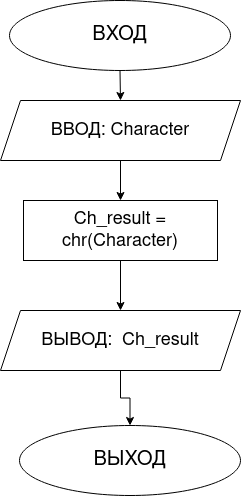

The diagram above was exported from draw.io. Its source (the exported page's mxGraphModel, read from the mxfile embedded in the PNG):
<mxGraphModel dx="1422" dy="738" grid="1" gridSize="10" guides="1" tooltips="1" connect="1" arrows="1" fold="1" page="1" pageScale="1" pageWidth="827" pageHeight="1169" math="0" shadow="0">
  <root>
    <mxCell id="0" />
    <mxCell id="1" parent="0" />
    <mxCell id="rSxr4VjyIA0CsJvpESgr-6" style="edgeStyle=orthogonalEdgeStyle;rounded=0;orthogonalLoop=1;jettySize=auto;html=1;exitX=0.5;exitY=1;exitDx=0;exitDy=0;entryX=0.5;entryY=0;entryDx=0;entryDy=0;" edge="1" parent="1" source="rSxr4VjyIA0CsJvpESgr-1" target="rSxr4VjyIA0CsJvpESgr-2">
      <mxGeometry relative="1" as="geometry" />
    </mxCell>
    <mxCell id="rSxr4VjyIA0CsJvpESgr-1" value="&lt;font style=&quot;font-size: 20px&quot;&gt;ВХОД&lt;/font&gt;" style="ellipse;whiteSpace=wrap;html=1;" vertex="1" parent="1">
      <mxGeometry x="303" y="90" width="221" height="70" as="geometry" />
    </mxCell>
    <mxCell id="rSxr4VjyIA0CsJvpESgr-7" value="" style="edgeStyle=orthogonalEdgeStyle;rounded=0;orthogonalLoop=1;jettySize=auto;html=1;" edge="1" parent="1" source="rSxr4VjyIA0CsJvpESgr-2" target="rSxr4VjyIA0CsJvpESgr-3">
      <mxGeometry relative="1" as="geometry" />
    </mxCell>
    <mxCell id="rSxr4VjyIA0CsJvpESgr-2" value="&lt;div style=&quot;font-size: 18px&quot;&gt;&lt;font style=&quot;font-size: 18px&quot;&gt;ВВОД: Character&lt;/font&gt;&lt;/div&gt;" style="shape=parallelogram;perimeter=parallelogramPerimeter;whiteSpace=wrap;html=1;fixedSize=1;" vertex="1" parent="1">
      <mxGeometry x="294" y="190" width="240" height="60" as="geometry" />
    </mxCell>
    <mxCell id="rSxr4VjyIA0CsJvpESgr-8" value="" style="edgeStyle=orthogonalEdgeStyle;rounded=0;orthogonalLoop=1;jettySize=auto;html=1;" edge="1" parent="1" source="rSxr4VjyIA0CsJvpESgr-3" target="rSxr4VjyIA0CsJvpESgr-4">
      <mxGeometry relative="1" as="geometry" />
    </mxCell>
    <mxCell id="rSxr4VjyIA0CsJvpESgr-3" value="&lt;font style=&quot;font-size: 18px&quot;&gt;Ch_result = chr(Character)&lt;/font&gt;" style="rounded=0;whiteSpace=wrap;html=1;" vertex="1" parent="1">
      <mxGeometry x="317" y="290" width="194" height="60" as="geometry" />
    </mxCell>
    <mxCell id="rSxr4VjyIA0CsJvpESgr-9" value="" style="edgeStyle=orthogonalEdgeStyle;rounded=0;orthogonalLoop=1;jettySize=auto;html=1;" edge="1" parent="1" source="rSxr4VjyIA0CsJvpESgr-4" target="rSxr4VjyIA0CsJvpESgr-5">
      <mxGeometry relative="1" as="geometry" />
    </mxCell>
    <mxCell id="rSxr4VjyIA0CsJvpESgr-4" value="&lt;font style=&quot;font-size: 18px&quot;&gt;ВЫВОД:&amp;nbsp; Ch_result&lt;/font&gt;" style="shape=parallelogram;perimeter=parallelogramPerimeter;whiteSpace=wrap;html=1;fixedSize=1;" vertex="1" parent="1">
      <mxGeometry x="294" y="400" width="240" height="60" as="geometry" />
    </mxCell>
    <mxCell id="rSxr4VjyIA0CsJvpESgr-5" value="&lt;font style=&quot;font-size: 20px&quot;&gt;ВЫХОД&lt;/font&gt;" style="ellipse;whiteSpace=wrap;html=1;" vertex="1" parent="1">
      <mxGeometry x="313" y="515" width="221" height="70" as="geometry" />
    </mxCell>
  </root>
</mxGraphModel>